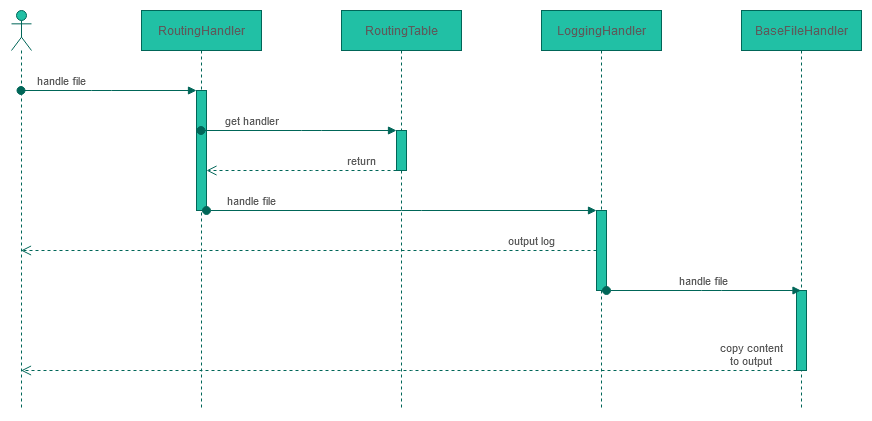

The diagram above was exported from draw.io. Its source (the exported page's mxGraphModel, read from the mxfile embedded in the PNG):
<mxGraphModel dx="1661" dy="831" grid="1" gridSize="10" guides="1" tooltips="1" connect="1" arrows="1" fold="1" page="1" pageScale="1" pageWidth="827" pageHeight="1169" math="0" shadow="0">
  <root>
    <mxCell id="XvvlXYK_mv5lz-2zJpf1-0" />
    <mxCell id="XvvlXYK_mv5lz-2zJpf1-1" parent="XvvlXYK_mv5lz-2zJpf1-0" />
    <mxCell id="XvvlXYK_mv5lz-2zJpf1-6" value="" style="shape=umlLifeline;participant=umlActor;perimeter=lifelinePerimeter;whiteSpace=wrap;html=1;container=1;collapsible=0;recursiveResize=0;verticalAlign=top;spacingTop=36;outlineConnect=0;rounded=0;sketch=0;strokeColor=#006658;fillColor=#21C0A5;fontColor=#5C5C5C;" vertex="1" parent="XvvlXYK_mv5lz-2zJpf1-1">
      <mxGeometry x="370" y="385" width="20" height="400" as="geometry" />
    </mxCell>
    <mxCell id="XvvlXYK_mv5lz-2zJpf1-7" value="RoutingHandler" style="shape=umlLifeline;perimeter=lifelinePerimeter;whiteSpace=wrap;html=1;container=1;collapsible=0;recursiveResize=0;outlineConnect=0;rounded=0;sketch=0;strokeColor=#006658;fillColor=#21C0A5;fontColor=#5C5C5C;" vertex="1" parent="XvvlXYK_mv5lz-2zJpf1-1">
      <mxGeometry x="500" y="385" width="120" height="400" as="geometry" />
    </mxCell>
    <mxCell id="XvvlXYK_mv5lz-2zJpf1-10" value="" style="html=1;points=[];perimeter=orthogonalPerimeter;rounded=0;sketch=0;strokeColor=#006658;fillColor=#21C0A5;fontColor=#5C5C5C;" vertex="1" parent="XvvlXYK_mv5lz-2zJpf1-7">
      <mxGeometry x="55" y="80" width="10" height="120" as="geometry" />
    </mxCell>
    <mxCell id="XvvlXYK_mv5lz-2zJpf1-8" value="LoggingHandler" style="shape=umlLifeline;perimeter=lifelinePerimeter;whiteSpace=wrap;html=1;container=1;collapsible=0;recursiveResize=0;outlineConnect=0;rounded=0;sketch=0;strokeColor=#006658;fillColor=#21C0A5;fontColor=#5C5C5C;" vertex="1" parent="XvvlXYK_mv5lz-2zJpf1-1">
      <mxGeometry x="900" y="385" width="120" height="400" as="geometry" />
    </mxCell>
    <mxCell id="XvvlXYK_mv5lz-2zJpf1-18" value="" style="html=1;points=[];perimeter=orthogonalPerimeter;rounded=0;sketch=0;strokeColor=#006658;fillColor=#21C0A5;fontColor=#5C5C5C;" vertex="1" parent="XvvlXYK_mv5lz-2zJpf1-8">
      <mxGeometry x="55" y="200" width="10" height="80" as="geometry" />
    </mxCell>
    <mxCell id="XvvlXYK_mv5lz-2zJpf1-9" value="BaseFileHandler" style="shape=umlLifeline;perimeter=lifelinePerimeter;whiteSpace=wrap;html=1;container=1;collapsible=0;recursiveResize=0;outlineConnect=0;rounded=0;sketch=0;strokeColor=#006658;fillColor=#21C0A5;fontColor=#5C5C5C;" vertex="1" parent="XvvlXYK_mv5lz-2zJpf1-1">
      <mxGeometry x="1100" y="385" width="120" height="400" as="geometry" />
    </mxCell>
    <mxCell id="XvvlXYK_mv5lz-2zJpf1-22" value="" style="html=1;points=[];perimeter=orthogonalPerimeter;rounded=0;sketch=0;strokeColor=#006658;fillColor=#21C0A5;fontColor=#5C5C5C;" vertex="1" parent="XvvlXYK_mv5lz-2zJpf1-9">
      <mxGeometry x="55" y="280" width="10" height="80" as="geometry" />
    </mxCell>
    <mxCell id="XvvlXYK_mv5lz-2zJpf1-11" value="handle file" style="html=1;verticalAlign=bottom;startArrow=oval;endArrow=block;startSize=8;strokeColor=#006658;fillColor=#21C0A5;fontColor=#5C5C5C;" edge="1" target="XvvlXYK_mv5lz-2zJpf1-10" parent="XvvlXYK_mv5lz-2zJpf1-1" source="XvvlXYK_mv5lz-2zJpf1-6">
      <mxGeometry x="-0.5399" relative="1" as="geometry">
        <mxPoint x="490" y="465" as="sourcePoint" />
        <Array as="points">
          <mxPoint x="460" y="465" />
        </Array>
        <mxPoint as="offset" />
      </mxGeometry>
    </mxCell>
    <mxCell id="XvvlXYK_mv5lz-2zJpf1-14" value="RoutingTable" style="shape=umlLifeline;perimeter=lifelinePerimeter;whiteSpace=wrap;html=1;container=1;collapsible=0;recursiveResize=0;outlineConnect=0;rounded=0;sketch=0;strokeColor=#006658;fillColor=#21C0A5;fontColor=#5C5C5C;" vertex="1" parent="XvvlXYK_mv5lz-2zJpf1-1">
      <mxGeometry x="700" y="385" width="120" height="400" as="geometry" />
    </mxCell>
    <mxCell id="XvvlXYK_mv5lz-2zJpf1-15" value="" style="html=1;points=[];perimeter=orthogonalPerimeter;rounded=0;sketch=0;strokeColor=#006658;fillColor=#21C0A5;fontColor=#5C5C5C;" vertex="1" parent="XvvlXYK_mv5lz-2zJpf1-14">
      <mxGeometry x="55" y="120" width="10" height="40" as="geometry" />
    </mxCell>
    <mxCell id="XvvlXYK_mv5lz-2zJpf1-16" value="get handler" style="html=1;verticalAlign=bottom;startArrow=oval;endArrow=block;startSize=8;strokeColor=#006658;fillColor=#21C0A5;fontColor=#5C5C5C;" edge="1" target="XvvlXYK_mv5lz-2zJpf1-15" parent="XvvlXYK_mv5lz-2zJpf1-1" source="XvvlXYK_mv5lz-2zJpf1-7">
      <mxGeometry x="-0.4846" relative="1" as="geometry">
        <mxPoint x="460" y="505" as="sourcePoint" />
        <Array as="points">
          <mxPoint x="670" y="505" />
        </Array>
        <mxPoint as="offset" />
      </mxGeometry>
    </mxCell>
    <mxCell id="XvvlXYK_mv5lz-2zJpf1-17" value="return" style="html=1;verticalAlign=bottom;endArrow=open;dashed=1;endSize=8;strokeColor=#006658;fillColor=#21C0A5;fontColor=#5C5C5C;" edge="1" parent="XvvlXYK_mv5lz-2zJpf1-1" source="XvvlXYK_mv5lz-2zJpf1-15" target="XvvlXYK_mv5lz-2zJpf1-10">
      <mxGeometry x="-0.6316" relative="1" as="geometry">
        <mxPoint x="870" y="555" as="sourcePoint" />
        <mxPoint x="790" y="555" as="targetPoint" />
        <Array as="points">
          <mxPoint x="660" y="545" />
        </Array>
        <mxPoint as="offset" />
      </mxGeometry>
    </mxCell>
    <mxCell id="XvvlXYK_mv5lz-2zJpf1-19" value="handle file" style="html=1;verticalAlign=bottom;startArrow=oval;endArrow=block;startSize=8;strokeColor=#006658;fillColor=#21C0A5;fontColor=#5C5C5C;" edge="1" target="XvvlXYK_mv5lz-2zJpf1-18" parent="XvvlXYK_mv5lz-2zJpf1-1" source="XvvlXYK_mv5lz-2zJpf1-10">
      <mxGeometry x="-0.7692" relative="1" as="geometry">
        <mxPoint x="900" y="625" as="sourcePoint" />
        <Array as="points">
          <mxPoint x="770" y="585" />
        </Array>
        <mxPoint as="offset" />
      </mxGeometry>
    </mxCell>
    <mxCell id="XvvlXYK_mv5lz-2zJpf1-20" value="output log" style="html=1;verticalAlign=bottom;endArrow=open;dashed=1;endSize=8;strokeColor=#006658;fillColor=#21C0A5;fontColor=#5C5C5C;" edge="1" parent="XvvlXYK_mv5lz-2zJpf1-1" source="XvvlXYK_mv5lz-2zJpf1-18" target="XvvlXYK_mv5lz-2zJpf1-6">
      <mxGeometry x="-0.774" relative="1" as="geometry">
        <mxPoint x="910" y="565" as="sourcePoint" />
        <mxPoint x="830" y="565" as="targetPoint" />
        <Array as="points">
          <mxPoint x="750" y="625" />
        </Array>
        <mxPoint as="offset" />
      </mxGeometry>
    </mxCell>
    <mxCell id="XvvlXYK_mv5lz-2zJpf1-21" value="handle file" style="html=1;verticalAlign=bottom;startArrow=oval;startFill=1;endArrow=block;startSize=8;strokeColor=#006658;fillColor=#21C0A5;fontColor=#5C5C5C;" edge="1" parent="XvvlXYK_mv5lz-2zJpf1-1" source="XvvlXYK_mv5lz-2zJpf1-18" target="XvvlXYK_mv5lz-2zJpf1-9">
      <mxGeometry width="60" relative="1" as="geometry">
        <mxPoint x="920" y="555" as="sourcePoint" />
        <mxPoint x="980" y="555" as="targetPoint" />
        <Array as="points">
          <mxPoint x="1070" y="665" />
        </Array>
      </mxGeometry>
    </mxCell>
    <mxCell id="XvvlXYK_mv5lz-2zJpf1-23" value="&lt;div&gt;copy content&lt;/div&gt;&lt;div&gt;to output&lt;br&gt;&lt;/div&gt;" style="html=1;verticalAlign=bottom;endArrow=open;dashed=1;endSize=8;strokeColor=#006658;fillColor=#21C0A5;fontColor=#5C5C5C;" edge="1" parent="XvvlXYK_mv5lz-2zJpf1-1" source="XvvlXYK_mv5lz-2zJpf1-22" target="XvvlXYK_mv5lz-2zJpf1-6">
      <mxGeometry x="-0.8839" relative="1" as="geometry">
        <mxPoint x="910" y="585" as="sourcePoint" />
        <mxPoint x="830" y="585" as="targetPoint" />
        <Array as="points">
          <mxPoint x="760" y="745" />
        </Array>
        <mxPoint as="offset" />
      </mxGeometry>
    </mxCell>
  </root>
</mxGraphModel>